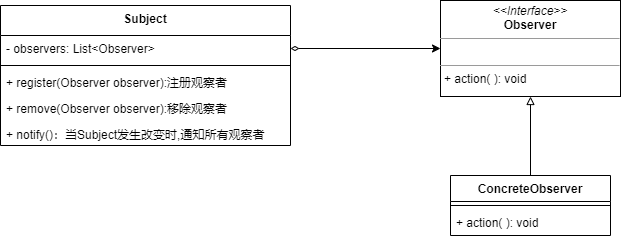

The diagram above was exported from draw.io. Its source (the exported page's mxGraphModel, read from the mxfile embedded in the PNG):
<mxGraphModel dx="1024" dy="592" grid="1" gridSize="10" guides="1" tooltips="1" connect="1" arrows="1" fold="1" page="1" pageScale="1" pageWidth="827" pageHeight="1169" math="0" shadow="0">
  <root>
    <mxCell id="0" />
    <mxCell id="1" parent="0" />
    <mxCell id="v6aBCqycFx6__5h6_MyL-1" value="Subject" style="swimlane;fontStyle=1;align=center;verticalAlign=top;childLayout=stackLayout;horizontal=1;startSize=30;horizontalStack=0;resizeParent=1;resizeParentMax=0;resizeLast=0;collapsible=1;marginBottom=0;" vertex="1" parent="1">
      <mxGeometry x="120" y="130" width="290" height="140" as="geometry" />
    </mxCell>
    <mxCell id="v6aBCqycFx6__5h6_MyL-2" value="- observers: List&lt;Observer&gt;" style="text;strokeColor=none;fillColor=none;align=left;verticalAlign=top;spacingLeft=4;spacingRight=4;overflow=hidden;rotatable=0;points=[[0,0.5],[1,0.5]];portConstraint=eastwest;" vertex="1" parent="v6aBCqycFx6__5h6_MyL-1">
      <mxGeometry y="30" width="290" height="26" as="geometry" />
    </mxCell>
    <mxCell id="v6aBCqycFx6__5h6_MyL-3" value="" style="line;strokeWidth=1;fillColor=none;align=left;verticalAlign=middle;spacingTop=-1;spacingLeft=3;spacingRight=3;rotatable=0;labelPosition=right;points=[];portConstraint=eastwest;" vertex="1" parent="v6aBCqycFx6__5h6_MyL-1">
      <mxGeometry y="56" width="290" height="8" as="geometry" />
    </mxCell>
    <mxCell id="v6aBCqycFx6__5h6_MyL-4" value="+ register(Observer observer):注册观察者" style="text;strokeColor=none;fillColor=none;align=left;verticalAlign=top;spacingLeft=4;spacingRight=4;overflow=hidden;rotatable=0;points=[[0,0.5],[1,0.5]];portConstraint=eastwest;" vertex="1" parent="v6aBCqycFx6__5h6_MyL-1">
      <mxGeometry y="64" width="290" height="26" as="geometry" />
    </mxCell>
    <mxCell id="v6aBCqycFx6__5h6_MyL-5" value="+ remove(Observer observer):移除观察者" style="text;strokeColor=none;fillColor=none;align=left;verticalAlign=top;spacingLeft=4;spacingRight=4;overflow=hidden;rotatable=0;points=[[0,0.5],[1,0.5]];portConstraint=eastwest;" vertex="1" parent="v6aBCqycFx6__5h6_MyL-1">
      <mxGeometry y="90" width="290" height="26" as="geometry" />
    </mxCell>
    <mxCell id="v6aBCqycFx6__5h6_MyL-6" value="+ notify()：当Subject发生改变时,通知所有观察者" style="text;strokeColor=none;fillColor=none;align=left;verticalAlign=top;spacingLeft=4;spacingRight=4;overflow=hidden;rotatable=0;points=[[0,0.5],[1,0.5]];portConstraint=eastwest;" vertex="1" parent="v6aBCqycFx6__5h6_MyL-1">
      <mxGeometry y="116" width="290" height="24" as="geometry" />
    </mxCell>
    <mxCell id="v6aBCqycFx6__5h6_MyL-7" value="&lt;p style=&quot;margin: 0px ; margin-top: 4px ; text-align: center&quot;&gt;&lt;i&gt;&amp;lt;&amp;lt;Interface&amp;gt;&amp;gt;&lt;/i&gt;&lt;br&gt;&lt;b&gt;Observer&lt;/b&gt;&lt;/p&gt;&lt;hr size=&quot;1&quot;&gt;&lt;p style=&quot;margin: 0px ; margin-left: 4px&quot;&gt;&lt;br&gt;&lt;/p&gt;&lt;hr size=&quot;1&quot;&gt;&lt;p style=&quot;margin: 0px ; margin-left: 4px&quot;&gt;+ action( ): void&amp;nbsp;&lt;/p&gt;" style="verticalAlign=top;align=left;overflow=fill;fontSize=12;fontFamily=Helvetica;html=1;" vertex="1" parent="1">
      <mxGeometry x="560" y="125" width="180" height="96" as="geometry" />
    </mxCell>
    <mxCell id="v6aBCqycFx6__5h6_MyL-13" style="edgeStyle=orthogonalEdgeStyle;rounded=0;orthogonalLoop=1;jettySize=auto;html=1;exitX=0.5;exitY=0;exitDx=0;exitDy=0;entryX=0.5;entryY=1;entryDx=0;entryDy=0;endArrow=block;endFill=0;" edge="1" parent="1" source="v6aBCqycFx6__5h6_MyL-9" target="v6aBCqycFx6__5h6_MyL-7">
      <mxGeometry relative="1" as="geometry" />
    </mxCell>
    <mxCell id="v6aBCqycFx6__5h6_MyL-9" value="ConcreteObserver" style="swimlane;fontStyle=1;align=center;verticalAlign=top;childLayout=stackLayout;horizontal=1;startSize=26;horizontalStack=0;resizeParent=1;resizeParentMax=0;resizeLast=0;collapsible=1;marginBottom=0;" vertex="1" parent="1">
      <mxGeometry x="570" y="300" width="160" height="60" as="geometry" />
    </mxCell>
    <mxCell id="v6aBCqycFx6__5h6_MyL-11" value="" style="line;strokeWidth=1;fillColor=none;align=left;verticalAlign=middle;spacingTop=-1;spacingLeft=3;spacingRight=3;rotatable=0;labelPosition=right;points=[];portConstraint=eastwest;" vertex="1" parent="v6aBCqycFx6__5h6_MyL-9">
      <mxGeometry y="26" width="160" height="8" as="geometry" />
    </mxCell>
    <mxCell id="v6aBCqycFx6__5h6_MyL-12" value="+ action( ): void" style="text;strokeColor=none;fillColor=none;align=left;verticalAlign=top;spacingLeft=4;spacingRight=4;overflow=hidden;rotatable=0;points=[[0,0.5],[1,0.5]];portConstraint=eastwest;" vertex="1" parent="v6aBCqycFx6__5h6_MyL-9">
      <mxGeometry y="34" width="160" height="26" as="geometry" />
    </mxCell>
    <mxCell id="v6aBCqycFx6__5h6_MyL-14" style="edgeStyle=orthogonalEdgeStyle;rounded=0;orthogonalLoop=1;jettySize=auto;html=1;exitX=1;exitY=0.5;exitDx=0;exitDy=0;entryX=0;entryY=0.5;entryDx=0;entryDy=0;endArrow=classic;endFill=1;startArrow=diamondThin;startFill=0;" edge="1" parent="1" source="v6aBCqycFx6__5h6_MyL-2" target="v6aBCqycFx6__5h6_MyL-7">
      <mxGeometry relative="1" as="geometry" />
    </mxCell>
  </root>
</mxGraphModel>